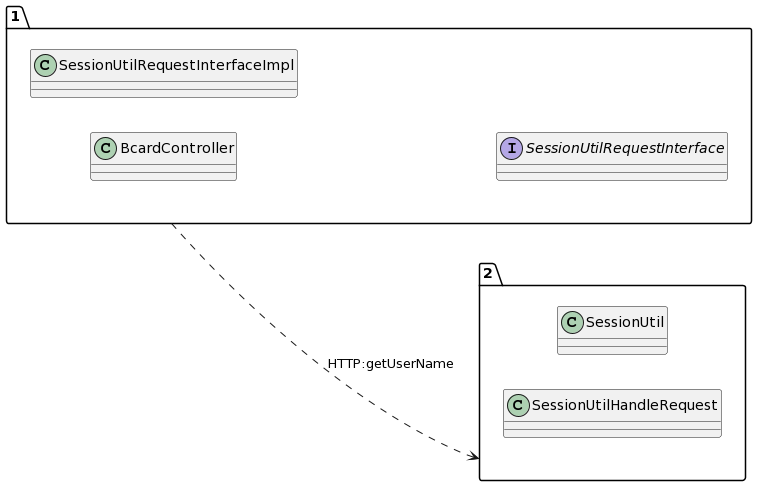

The diagram above was rendered by PlantUML. Its source (embedded in the PNG):
@startuml
allow_mixing
left to right direction
package "1"{
class BcardController
class SessionUtilRequestInterfaceImpl
interface SessionUtilRequestInterface

}
package "2"{
class SessionUtil
class SessionUtilHandleRequest

}
"1" ..> "2":HTTP:getUserName
@enduml